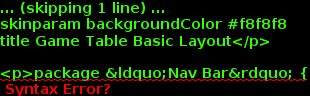

The diagram above was rendered by PlantUML. Its source (embedded in the PNG):
@startuml
skinparam backgroundColor #f8f8f8
title Game Table Basic Layout</p>

<p>package &ldquo;Nav Bar&rdquo; {
   [Game Selector Widget]
   [Current Game Name]
}</p>

<p>Package &ldquo;Play Area&rdquo; {
   [Game Table]
   [Friends Widget]
}</p>

<p>[Game Table] .up.> [Current Game Name] : update on change</p>

<p>

@enduml